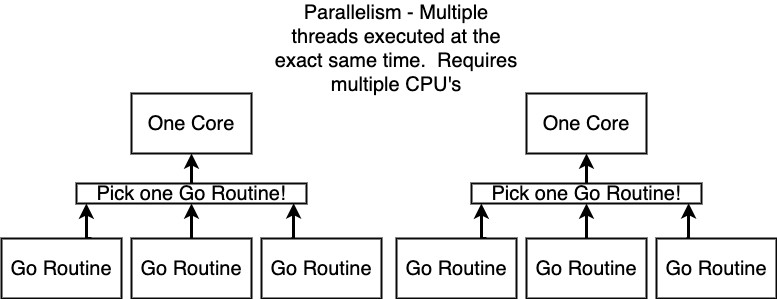

The diagram above was exported from draw.io. Its source (the exported page's mxGraphModel, read from the mxfile embedded in the PNG):
<mxGraphModel dx="2066" dy="1129" grid="1" gridSize="10" guides="1" tooltips="1" connect="1" arrows="1" fold="1" page="1" pageScale="1" pageWidth="1100" pageHeight="850" background="#ffffff" math="0" shadow="0">
  <root>
    <mxCell id="0" />
    <mxCell id="1" parent="0" />
    <mxCell id="19" style="edgeStyle=orthogonalEdgeStyle;rounded=0;html=1;exitX=0.75;exitY=0;entryX=0.043;entryY=1;entryPerimeter=0;startArrow=none;startFill=0;endArrow=classic;endFill=1;jettySize=auto;orthogonalLoop=1;strokeColor=#000000;strokeWidth=3;fontSize=20;fontColor=#000000;" parent="1" source="4" target="17" edge="1">
      <mxGeometry relative="1" as="geometry" />
    </mxCell>
    <mxCell id="4" value="Go Routine" style="rounded=0;whiteSpace=wrap;html=1;shadow=0;labelBackgroundColor=none;strokeColor=#080808;strokeWidth=2;fillColor=#ffffff;fontSize=20;fontColor=#000000;align=center;" parent="1" vertex="1">
      <mxGeometry x="190" y="325" width="120" height="60" as="geometry" />
    </mxCell>
    <mxCell id="5" value="One Core" style="rounded=0;whiteSpace=wrap;html=1;shadow=0;labelBackgroundColor=none;strokeColor=#080808;strokeWidth=2;fillColor=#ffffff;fontSize=20;fontColor=#000000;align=center;" parent="1" vertex="1">
      <mxGeometry x="320" y="180" width="120" height="60" as="geometry" />
    </mxCell>
    <mxCell id="20" style="edgeStyle=orthogonalEdgeStyle;rounded=0;html=1;exitX=0.5;exitY=0;startArrow=none;startFill=0;endArrow=classic;endFill=1;jettySize=auto;orthogonalLoop=1;strokeColor=#000000;strokeWidth=3;fontSize=20;fontColor=#000000;" parent="1" source="6" target="17" edge="1">
      <mxGeometry relative="1" as="geometry" />
    </mxCell>
    <mxCell id="6" value="Go Routine" style="rounded=0;whiteSpace=wrap;html=1;shadow=0;labelBackgroundColor=none;strokeColor=#080808;strokeWidth=2;fillColor=#ffffff;fontSize=20;fontColor=#000000;align=center;" parent="1" vertex="1">
      <mxGeometry x="320" y="325" width="120" height="60" as="geometry" />
    </mxCell>
    <mxCell id="21" style="edgeStyle=orthogonalEdgeStyle;rounded=0;html=1;exitX=0.25;exitY=0;entryX=0.944;entryY=0.99;entryPerimeter=0;startArrow=none;startFill=0;endArrow=classic;endFill=1;jettySize=auto;orthogonalLoop=1;strokeColor=#000000;strokeWidth=3;fontSize=20;fontColor=#000000;" parent="1" source="8" target="17" edge="1">
      <mxGeometry relative="1" as="geometry" />
    </mxCell>
    <mxCell id="8" value="Go Routine" style="rounded=0;whiteSpace=wrap;html=1;shadow=0;labelBackgroundColor=none;strokeColor=#080808;strokeWidth=2;fillColor=#ffffff;fontSize=20;fontColor=#000000;align=center;" parent="1" vertex="1">
      <mxGeometry x="450" y="325" width="120" height="60" as="geometry" />
    </mxCell>
    <mxCell id="9" value="Parallelism - Multiple threads executed at the exact same time. &amp;nbsp;Requires multiple CPU's" style="text;html=1;strokeColor=none;fillColor=none;align=center;verticalAlign=middle;whiteSpace=wrap;rounded=0;shadow=0;labelBackgroundColor=none;fontSize=20;fontColor=#000000;" parent="1" vertex="1">
      <mxGeometry x="460" y="100" width="250" height="70" as="geometry" />
    </mxCell>
    <mxCell id="22" style="edgeStyle=orthogonalEdgeStyle;rounded=0;html=1;exitX=0.5;exitY=0;entryX=0.5;entryY=1;startArrow=none;startFill=0;endArrow=classic;endFill=1;jettySize=auto;orthogonalLoop=1;strokeColor=#000000;strokeWidth=3;fontSize=20;fontColor=#000000;" parent="1" source="17" target="5" edge="1">
      <mxGeometry relative="1" as="geometry" />
    </mxCell>
    <mxCell id="17" value="Pick one Go Routine!" style="rounded=0;whiteSpace=wrap;html=1;shadow=0;labelBackgroundColor=none;strokeColor=#080808;strokeWidth=2;fillColor=#ffffff;fontSize=20;fontColor=#000000;align=center;" parent="1" vertex="1">
      <mxGeometry x="265" y="270" width="230" height="20" as="geometry" />
    </mxCell>
    <mxCell id="23" style="edgeStyle=orthogonalEdgeStyle;rounded=0;html=1;exitX=0.75;exitY=0;entryX=0.043;entryY=1;entryPerimeter=0;startArrow=none;startFill=0;endArrow=classic;endFill=1;jettySize=auto;orthogonalLoop=1;strokeColor=#000000;strokeWidth=3;fontSize=20;fontColor=#000000;" parent="1" source="24" target="31" edge="1">
      <mxGeometry relative="1" as="geometry" />
    </mxCell>
    <mxCell id="24" value="Go Routine" style="rounded=0;whiteSpace=wrap;html=1;shadow=0;labelBackgroundColor=none;strokeColor=#080808;strokeWidth=2;fillColor=#ffffff;fontSize=20;fontColor=#000000;align=center;" parent="1" vertex="1">
      <mxGeometry x="585" y="325" width="120" height="60" as="geometry" />
    </mxCell>
    <mxCell id="25" value="One Core" style="rounded=0;whiteSpace=wrap;html=1;shadow=0;labelBackgroundColor=none;strokeColor=#080808;strokeWidth=2;fillColor=#ffffff;fontSize=20;fontColor=#000000;align=center;" parent="1" vertex="1">
      <mxGeometry x="715" y="180" width="120" height="60" as="geometry" />
    </mxCell>
    <mxCell id="26" style="edgeStyle=orthogonalEdgeStyle;rounded=0;html=1;exitX=0.5;exitY=0;startArrow=none;startFill=0;endArrow=classic;endFill=1;jettySize=auto;orthogonalLoop=1;strokeColor=#000000;strokeWidth=3;fontSize=20;fontColor=#000000;" parent="1" source="27" target="31" edge="1">
      <mxGeometry relative="1" as="geometry" />
    </mxCell>
    <mxCell id="27" value="Go Routine" style="rounded=0;whiteSpace=wrap;html=1;shadow=0;labelBackgroundColor=none;strokeColor=#080808;strokeWidth=2;fillColor=#ffffff;fontSize=20;fontColor=#000000;align=center;" parent="1" vertex="1">
      <mxGeometry x="715" y="325" width="120" height="60" as="geometry" />
    </mxCell>
    <mxCell id="28" style="edgeStyle=orthogonalEdgeStyle;rounded=0;html=1;exitX=0.25;exitY=0;entryX=0.944;entryY=0.99;entryPerimeter=0;startArrow=none;startFill=0;endArrow=classic;endFill=1;jettySize=auto;orthogonalLoop=1;strokeColor=#000000;strokeWidth=3;fontSize=20;fontColor=#000000;" parent="1" source="29" target="31" edge="1">
      <mxGeometry relative="1" as="geometry" />
    </mxCell>
    <mxCell id="29" value="Go Routine" style="rounded=0;whiteSpace=wrap;html=1;shadow=0;labelBackgroundColor=none;strokeColor=#080808;strokeWidth=2;fillColor=#ffffff;fontSize=20;fontColor=#000000;align=center;" parent="1" vertex="1">
      <mxGeometry x="845" y="325" width="120" height="60" as="geometry" />
    </mxCell>
    <mxCell id="30" style="edgeStyle=orthogonalEdgeStyle;rounded=0;html=1;exitX=0.5;exitY=0;entryX=0.5;entryY=1;startArrow=none;startFill=0;endArrow=classic;endFill=1;jettySize=auto;orthogonalLoop=1;strokeColor=#000000;strokeWidth=3;fontSize=20;fontColor=#000000;" parent="1" source="31" target="25" edge="1">
      <mxGeometry relative="1" as="geometry" />
    </mxCell>
    <mxCell id="31" value="Pick one Go Routine!" style="rounded=0;whiteSpace=wrap;html=1;shadow=0;labelBackgroundColor=none;strokeColor=#080808;strokeWidth=2;fillColor=#ffffff;fontSize=20;fontColor=#000000;align=center;" parent="1" vertex="1">
      <mxGeometry x="660" y="270" width="230" height="20" as="geometry" />
    </mxCell>
  </root>
</mxGraphModel>